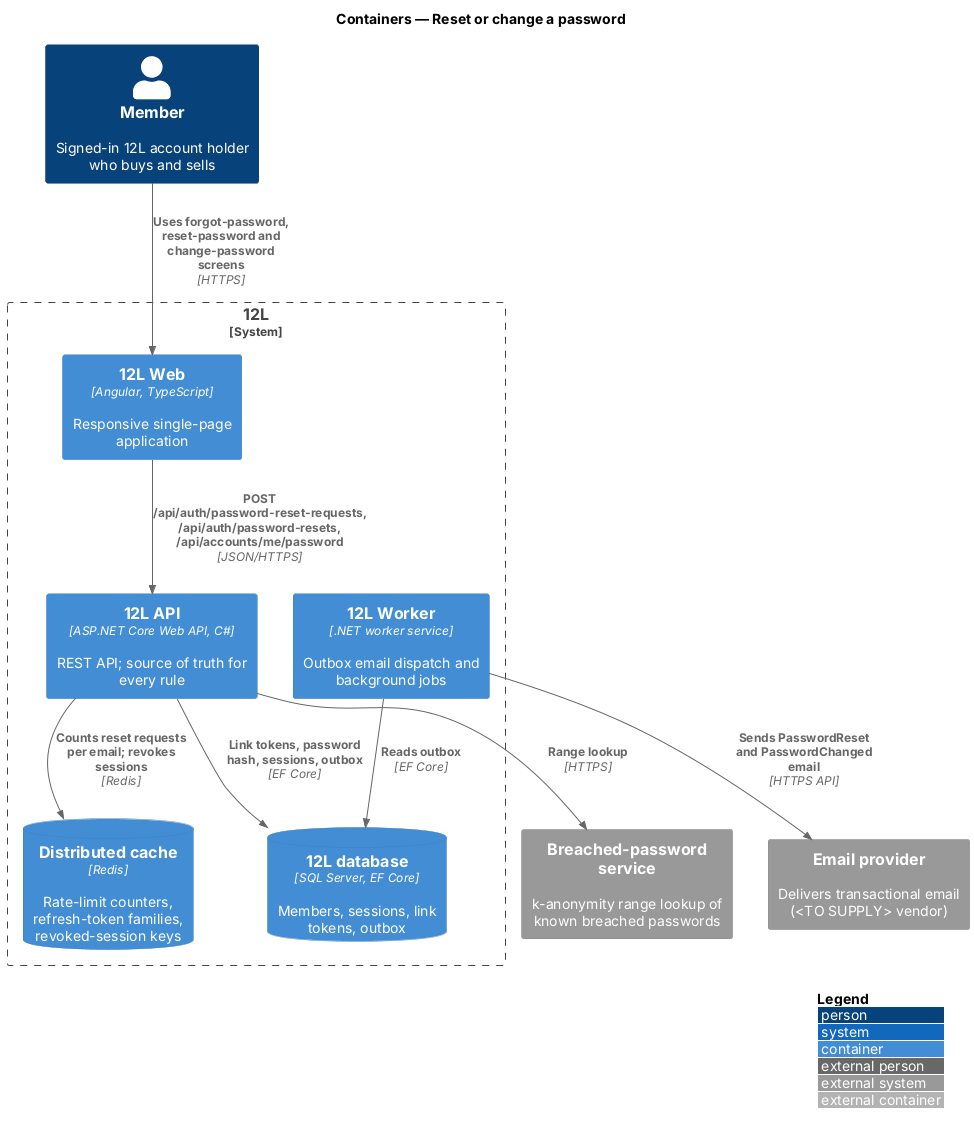

The diagram above was rendered by PlantUML. Its source (embedded in the PNG):
@startuml
!include <C4/C4_Container>
LAYOUT_WITH_LEGEND()
title Containers — Reset or change a password

Person(member, "Member", "Signed-in 12L account holder who buys and sells")
System_Boundary(twelvel, "12L") {
  Container(web, "12L Web", "Angular, TypeScript", "Responsive single-page application")
  Container(api, "12L API", "ASP.NET Core Web API, C#", "REST API; source of truth for every rule")
  Container(worker, "12L Worker", ".NET worker service", "Outbox email dispatch and background jobs")
  ContainerDb(db, "12L database", "SQL Server, EF Core", "Members, sessions, link tokens, outbox")
  ContainerDb(cache, "Distributed cache", "Redis", "Rate-limit counters, refresh-token families, revoked-session keys")
}
System_Ext(email, "Email provider", "Delivers transactional email (<TO SUPPLY> vendor)")
System_Ext(breach, "Breached-password service", "k-anonymity range lookup of known breached passwords")
Rel(member, web, "Uses forgot-password, reset-password and change-password screens", "HTTPS")
Rel(web, api, "POST /api/auth/password-reset-requests, /api/auth/password-resets, /api/accounts/me/password", "JSON/HTTPS")
Rel(api, cache, "Counts reset requests per email; revokes sessions", "Redis")
Rel(api, db, "Link tokens, password hash, sessions, outbox", "EF Core")
Rel(api, breach, "Range lookup", "HTTPS")
Rel(worker, db, "Reads outbox", "EF Core")
Rel(worker, email, "Sends PasswordReset and PasswordChanged email", "HTTPS API")
@enduml